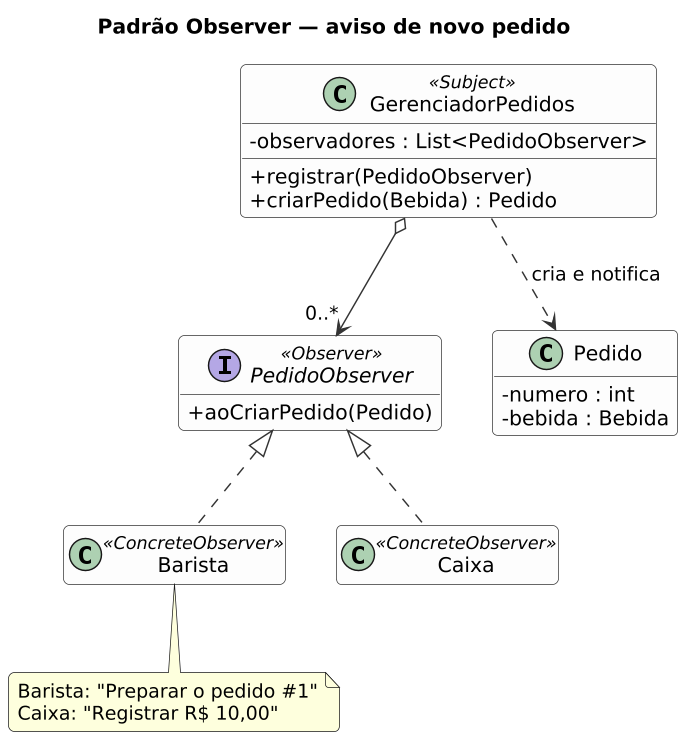

The diagram above was rendered by PlantUML. Its source (embedded in the PNG):
@startuml
title Padrão Observer — aviso de novo pedido
skinparam shadowing false
skinparam classAttributeIconSize 0
skinparam dpi 140
skinparam defaultFontName DejaVu Sans
skinparam roundCorner 8
skinparam ArrowColor #333333
skinparam ClassBorderColor #333333
skinparam ClassBackgroundColor #FDFDFD
hide empty members
class GerenciadorPedidos <<Subject>> {
  -observadores : List<PedidoObserver>
  +registrar(PedidoObserver)
  +criarPedido(Bebida) : Pedido
}
interface PedidoObserver <<Observer>> {
  +aoCriarPedido(Pedido)
}
class Barista <<ConcreteObserver>>
class Caixa <<ConcreteObserver>>
class Pedido {
  -numero : int
  -bebida : Bebida
}
GerenciadorPedidos o--> "0..*" PedidoObserver
PedidoObserver <|.. Barista
PedidoObserver <|.. Caixa
GerenciadorPedidos ..> Pedido : cria e notifica
note bottom of Barista
  Barista: "Preparar o pedido #1"
  Caixa: "Registrar R$ 10,00"
end note
@enduml